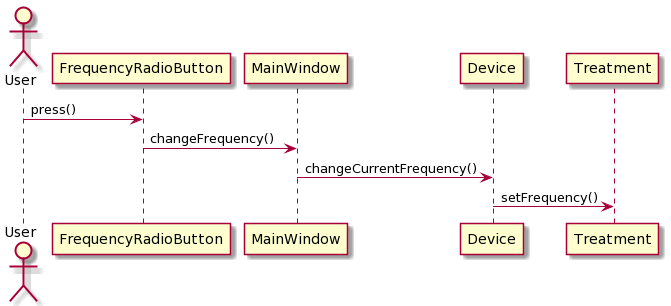

The diagram above was rendered by PlantUML. Its source (embedded in the PNG):
@startuml
actor User as a
participant FrequencyRadioButton as b
participant MainWindow as c
participant Device as d
participant Treatment as e
a -> b : press()
b -> c : changeFrequency()
c -> d : changeCurrentFrequency()
d -> e : setFrequency()
@enduml